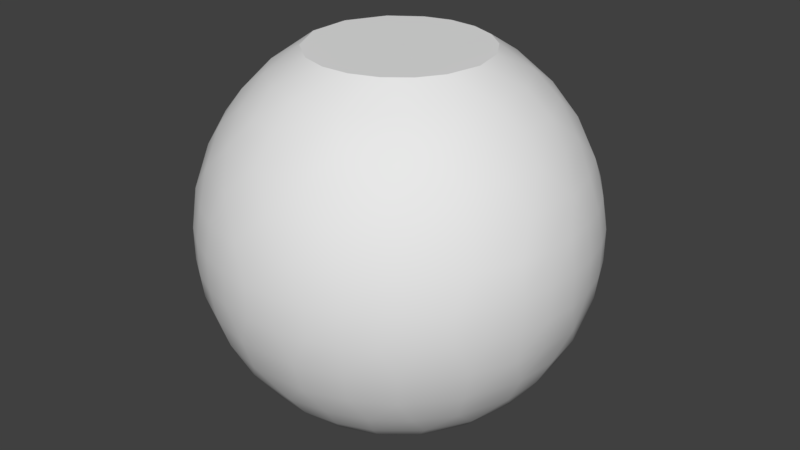 # Source: OWP_4050.blend  (saved by Blender 2.78.0; exported with 4.5.12 LTS)
import bpy
from mathutils import Matrix  # noqa: F401  (used for matrix-valued properties, if any)

bpy.ops.wm.read_factory_settings(use_empty=True)
scene = bpy.context.scene
scene.name = 'Scene'

# ---- collections
col_collection_1 = bpy.data.collections.new('Collection 1'); scene.collection.children.link(col_collection_1)

# ---- world
world_world = bpy.data.worlds.new('World'); scene.world = world_world
world_world.color = (0.05088, 0.05088, 0.05088)
world_world.use_sun_shadow = False
world_world.sun_shadow_jitter_overblur = 0.0
world_world.cycles.sampling_method = 'MANUAL'

# ---- meshes
me_owp_4050_3dsolid = bpy.data.meshes.new('OWP 4050 3dsolid')
me_owp_4050_3dsolid.from_pydata([(2.03, 3.472, 0.001293), (2.558, 3.543, 0.001595), (2.057, 1.395, 0.0003749), (3.058, 3.361, 0.001596), (3.416, 2.967, 0.001597), (3.541, 2.542, 0.002862), (3.514, 2.183, 0.001184), (3.382, 1.858, 0.002676), (3.081, 1.53, 0.001595), (2.585, 1.334, 0.002079), (1.682, 1.629, 0.00196), (1.659, 3.225, 0.001831), (1.463, 1.914, 0.0009929), (1.454, 2.942, 0.0009927), (1.337, 2.601, 0.005289), (1.346, 2.244, 0.002676), (2.674, 3.52, 4.497), (2.314, 3.537, 4.499), (2.977, 1.474, 4.499), (3.005, 3.388, 4.498), (1.976, 3.445, 4.497), (1.614, 3.185, 4.498), (1.361, 2.717, 4.498), (1.355, 2.185, 4.499), (1.596, 1.71, 4.498), (2.643, 1.351, 4.499), (1.949, 1.443, 4.497), (2.294, 1.34, 4.498), (3.258, 1.697, 4.499), (3.272, 3.163, 4.499), (3.449, 1.989, 4.498), (3.462, 2.857, 4.498), (3.55, 2.424, 4.498), (1.577, 3.675, 0.2734), (1.23, 3.339, 0.2734), (0.9347, 2.309, 0.2681), (1.007, 2.91, 0.2734), (1.106, 1.733, 0.2734), (1.397, 1.347, 0.2734), (2.261, 0.9412, 0.2734), (1.796, 1.074, 0.2734), (2.744, 0.9623, 0.2734), (3.569, 1.442, 0.2734), (3.195, 1.135, 0.2734), (3.871, 1.967, 0.2681), (3.939, 2.564, 0.2734), (3.562, 3.44, 0.2734), (3.822, 3.033, 0.2734), (3.186, 3.745, 0.2734), (3.091, 3.797, 4.232), (2.503, 3.943, 4.227), (3.648, 3.338, 4.232), (3.902, 2.793, 4.227), (3.925, 2.188, 4.232), (3.77, 1.738, 4.224), (3.477, 1.345, 4.232), (2.251, 0.9425, 4.227), (2.85, 0.9867, 4.232), (1.787, 1.078, 4.227), (1.101, 1.742, 4.227), (1.39, 1.354, 4.227), (0.9336, 2.324, 4.232), (1.01, 2.919, 4.227), (1.586, 3.68, 4.227), (1.236, 3.347, 4.227), (2.023, 3.886, 4.227), (4.234, 2.297, 0.5566), (4.482, 2.438, 0.8889), (4.186, 2.873, 0.5566), (4.425, 2.932, 0.8836), (4.672, 2.438, 1.252), (4.427, 1.951, 0.8836), (4.8, 2.63, 1.637), (4.613, 1.905, 1.247), (4.611, 2.976, 1.247), (4.867, 2.438, 2.045), (4.771, 2.058, 1.641), (4.867, 2.438, 2.455), (4.835, 2.048, 2.045), (4.835, 2.827, 2.045), (4.835, 2.827, 2.455), (4.801, 2.438, 2.859), (4.835, 2.048, 2.455), (4.67, 2.615, 3.253), (4.771, 2.058, 2.859), (4.771, 2.817, 2.859), (4.479, 2.269, 3.616), (4.611, 1.899, 3.253), (4.233, 2.288, 3.943), (4.456, 2.766, 3.611), (4.188, 2.864, 3.943), (4.093, 1.727, 3.943), (4.377, 1.79, 3.611), (2.734, 3.915, 0.2734), (2.128, 3.914, 0.2681), (2.216, 4.225, 0.5566), (2.355, 4.481, 0.8889), (2.793, 4.204, 0.5566), (2.164, 4.66, 1.247), (2.843, 4.445, 0.8836), (1.864, 4.404, 0.8836), (2.15, 4.79, 1.637), (2.882, 4.632, 1.247), (2.34, 4.865, 2.045), (2.722, 4.784, 1.641), (1.952, 4.818, 2.045), (2.34, 4.865, 2.455), (2.73, 4.849, 2.045), (2.535, 4.806, 2.863), (2.73, 4.849, 2.455), (1.952, 4.818, 2.455), (1.965, 4.754, 2.859), (2.531, 4.675, 3.253), (2.195, 4.471, 3.616), (1.817, 4.589, 3.253), (2.515, 4.238, 3.943), (2.851, 4.443, 3.616), (2.078, 4.201, 3.939), (3.081, 4.12, 3.943), (3.465, 4.209, 3.616), (3.235, 4.53, 3.253), (3.095, 4.708, 2.859), (3.113, 4.771, 2.455), (3.113, 4.771, 2.045), (3.095, 4.708, 1.641), (1.661, 4.063, 0.5566), (1.415, 4.208, 0.8889), (1.645, 4.527, 1.252), (1.42, 4.578, 1.637), (1.163, 4.279, 1.247), (1.576, 4.709, 2.045), (1.576, 4.709, 2.455), (1.223, 4.541, 2.045), (1.223, 4.541, 2.455), (1.599, 4.648, 2.859), (1.093, 4.389, 2.863), (1.168, 4.282, 3.253), (1.712, 4.349, 3.611), (1.669, 4.067, 3.943), (1.277, 4.125, 3.616), (1.186, 3.734, 0.5566), (1.016, 3.912, 0.8836), (0.9425, 4.269, 1.641), (0.9011, 4.319, 2.045), (0.9011, 4.319, 2.455), (1.193, 3.74, 3.943), (0.84, 3.271, 0.5566), (0.7092, 3.53, 0.8889), (0.6453, 3.78, 1.247), (0.6682, 4.005, 1.641), (0.4396, 3.701, 1.641), (0.6192, 4.048, 2.045), (0.6192, 4.048, 2.455), (0.3843, 3.736, 2.045), (0.3843, 3.736, 2.455), (0.6682, 4.005, 2.859), (0.649, 3.785, 3.253), (0.3395, 3.541, 2.863), (0.8025, 3.671, 3.616), (0.9165, 3.399, 3.939), (0.4935, 3.082, 0.8836), (0.3817, 3.313, 1.252), (0.2628, 3.364, 1.641), (0.2026, 3.39, 2.045), (0.2026, 3.39, 2.455), (0.3817, 3.313, 3.248), (0.5563, 3.239, 3.611), (0.73, 3.012, 3.943), (0.6584, 2.722, 0.5566), (0.3894, 2.433, 0.8836), (0.2265, 2.794, 1.247), (0.09746, 2.816, 1.637), (0.07881, 3.019, 2.045), (0.07881, 3.019, 2.455), (0.0161, 2.633, 2.045), (0.0161, 2.633, 2.455), (0.09809, 2.82, 2.863), (0.2275, 2.8, 3.253), (0.4165, 2.77, 3.616), (0.6358, 2.442, 3.943), (0.6599, 2.144, 0.5566), (0.2275, 2.075, 1.247), (0.09809, 2.055, 1.637), (0.0161, 2.242, 2.045), (0.0161, 2.242, 2.455), (0.09746, 2.059, 2.863), (0.2265, 2.081, 3.253), (0.3993, 2.273, 3.611), (0.4521, 1.948, 0.8889), (0.8443, 1.596, 0.5566), (0.6258, 1.482, 0.8836), (0.3817, 1.562, 1.252), (0.3395, 1.334, 1.637), (0.07881, 1.856, 2.045), (0.07881, 1.856, 2.455), (0.2026, 1.485, 2.045), (0.2026, 1.485, 2.455), (0.3377, 1.338, 2.863), (0.3817, 1.562, 3.248), (0.4935, 1.793, 3.616), (0.7271, 1.871, 3.943), (0.649, 1.09, 1.247), (0.3843, 1.139, 2.045), (0.3843, 1.139, 2.455), (0.6453, 1.095, 3.253), (0.7092, 1.345, 3.611), (0.9944, 1.359, 3.943), (1.193, 1.135, 0.5566), (1.022, 0.9576, 0.8836), (0.6682, 0.87, 1.641), (1.168, 0.5927, 1.247), (1.093, 0.4856, 1.637), (0.6192, 0.8266, 2.045), (0.6192, 0.8266, 2.455), (0.9011, 0.5558, 2.045), (0.9011, 0.5558, 2.455), (0.794, 0.7293, 2.863), (1.163, 0.5962, 3.253), (1.016, 0.9632, 3.616), (1.41, 0.9574, 3.943), (1.669, 0.8078, 0.5566), (1.415, 0.6666, 0.8889), (1.223, 0.3337, 2.045), (1.223, 0.3337, 2.455), (1.256, 0.3904, 2.859), (1.556, 0.5888, 3.616), (1.872, 0.4691, 0.8836), (2.078, 0.6743, 0.5607), (1.645, 0.3481, 1.252), (1.599, 0.2273, 1.641), (2.171, 0.214, 1.247), (2.154, 0.08412, 1.637), (1.576, 0.1661, 2.045), (1.576, 0.1661, 2.455), (1.952, 0.05732, 2.045), (1.952, 0.05732, 2.455), (1.599, 0.2273, 2.859), (1.811, 0.2873, 3.253), (2.15, 0.0846, 2.863), (1.799, 0.7549, 3.939), (2.187, 0.4048, 3.616), (2.216, 0.6495, 3.943), (2.515, 0.6375, 0.5566), (2.524, 0.3912, 0.8836), (2.34, 0.01019, 2.045), (2.34, 0.01019, 2.455), (2.525, 0.1997, 3.253), (2.938, 0.709, 0.5607), (3.006, 0.4734, 0.8889), (2.888, 0.2439, 1.247), (2.914, 0.1154, 1.637), (2.73, 0.02594, 2.045), (2.73, 0.02594, 2.455), (3.113, 0.1041, 2.045), (3.113, 0.1041, 2.455), (2.91, 0.1146, 2.863), (3.229, 0.3425, 3.253), (2.843, 0.43, 3.616), (2.654, 0.6511, 3.939), (3.072, 0.7512, 3.943), (3.342, 0.8795, 0.5566), (3.465, 0.6658, 0.8836), (3.395, 0.4187, 1.252), (3.451, 0.3019, 1.641), (3.479, 0.2428, 2.045), (3.479, 0.2428, 2.455), (3.451, 0.3019, 2.859), (3.458, 0.6618, 3.616), (3.789, 1.246, 0.5566), (3.854, 0.9627, 0.8889), (3.856, 0.7047, 1.247), (3.938, 0.6026, 1.637), (3.817, 0.4382, 2.045), (3.817, 0.4382, 2.455), (4.12, 0.6855, 2.045), (4.12, 0.6855, 2.455), (3.935, 0.6001, 2.863), (3.851, 0.7008, 3.253), (3.573, 1.039, 3.943), (3.854, 0.9627, 3.611), (4.171, 1.346, 0.8836), (4.332, 1.243, 1.247), (4.442, 1.172, 1.637), (4.38, 0.9781, 2.045), (4.38, 0.9781, 2.455), (4.44, 1.169, 2.863), (4.329, 1.238, 3.253), (4.166, 1.339, 3.616), (3.876, 1.356, 3.939), (4.097, 1.736, 0.5566), (4.68, 1.689, 1.641), (4.589, 1.309, 2.045), (4.589, 1.309, 2.455), (4.742, 1.668, 2.045), (4.742, 1.668, 2.455), (4.68, 1.689, 2.859), (4.617, 3.368, 1.637), (4.742, 3.207, 2.045), (4.742, 3.207, 2.455), (4.68, 3.186, 2.859), (4.557, 3.145, 3.248), (4.323, 3.237, 3.616), (3.958, 3.404, 0.5566), (4.166, 3.536, 0.8836), (4.329, 3.637, 1.247), (4.21, 4.011, 1.637), (4.589, 3.566, 2.045), (4.589, 3.566, 2.455), (4.38, 3.897, 2.045), (4.38, 3.897, 2.455), (4.531, 3.536, 2.859), (4.332, 3.632, 3.253), (4.213, 4.008, 2.863), (3.963, 3.396, 3.943), (3.973, 3.793, 3.616), (3.684, 3.735, 0.5607), (3.854, 3.912, 0.8889), (3.985, 4.049, 1.252), (4.12, 4.19, 2.045), (4.12, 4.19, 2.455), (3.856, 4.17, 3.253), (3.581, 3.83, 3.943), (3.334, 4.0, 0.5566), (3.458, 4.213, 0.8836), (3.555, 4.378, 1.247), (3.78, 4.383, 1.641), (3.451, 4.573, 1.641), (3.817, 4.437, 2.045), (3.817, 4.437, 2.455), (3.479, 4.632, 2.045), (3.479, 4.632, 2.455), (3.624, 4.489, 2.863)], [], [(0, 1, 2), (1, 3, 2), (3, 4, 2), (4, 5, 2), (5, 6, 2), (7, 2, 6), (7, 8, 2), (8, 9, 2), (2, 10, 0), (0, 10, 11), (14, 13, 15), (15, 13, 12), (13, 11, 12), (12, 11, 10), (16, 17, 18), (16, 18, 19), (17, 20, 18), (20, 21, 18), (21, 22, 18), (22, 23, 18), (24, 25, 23), (24, 26, 25), (26, 27, 25), (25, 18, 23), (18, 28, 19), (19, 28, 29), (30, 29, 28), (29, 30, 31), (32, 31, 30), (0, 33, 94), (11, 13, 34), (14, 35, 36), (14, 36, 13), (15, 12, 37), (15, 37, 35), (10, 38, 12), (2, 39, 40), (8, 42, 43), (7, 6, 44), (5, 45, 6), (4, 46, 47), (16, 49, 50), (16, 50, 17), (19, 29, 51), (19, 51, 49), (31, 52, 51), (31, 51, 29), (30, 28, 55), (30, 55, 54), (18, 57, 55), (18, 55, 28), (25, 27, 56), (25, 56, 57), (26, 58, 27), (24, 59, 60), (21, 63, 64), (20, 17, 65), (45, 66, 44), (45, 44, 6), (66, 45, 68), (66, 68, 69), (66, 69, 67), (67, 70, 71), (67, 71, 66), (70, 72, 73), (70, 73, 71), (70, 67, 74), (70, 74, 72), (72, 75, 76), (72, 76, 73), (75, 77, 78), (75, 78, 76), (75, 72, 79), (75, 79, 80), (75, 80, 77), (77, 81, 82), (77, 82, 78), (81, 83, 84), (81, 84, 82), (81, 77, 85), (81, 85, 83), (83, 86, 87), (83, 87, 84), (86, 83, 89), (86, 89, 90), (86, 90, 88), (88, 53, 91), (88, 91, 92), (88, 92, 86), (53, 88, 52), (53, 52, 32), (3, 1, 93), (3, 93, 48), (94, 95, 93), (94, 93, 1), (95, 96, 97), (95, 97, 93), (96, 98, 99), (96, 99, 97), (96, 95, 100), (96, 100, 98), (98, 101, 102), (98, 102, 99), (101, 103, 104), (101, 104, 102), (101, 105, 103), (103, 106, 107), (103, 107, 104), (106, 108, 109), (106, 109, 107), (106, 103, 110), (106, 110, 111), (106, 111, 108), (112, 108, 114), (112, 114, 113), (113, 115, 116), (113, 116, 112), (115, 113, 117), (115, 117, 65), (115, 65, 50), (115, 50, 118), (115, 118, 116), (65, 17, 50), (118, 50, 49), (118, 119, 116), (112, 116, 120), (112, 120, 121), (112, 121, 108), (109, 108, 122), (109, 122, 123), (109, 123, 107), (104, 107, 124), (104, 124, 102), (95, 94, 125), (95, 125, 100), (125, 126, 100), (98, 100, 127), (98, 127, 128), (98, 128, 101), (127, 100, 129), (127, 129, 128), (105, 101, 130), (105, 130, 131), (105, 131, 110), (105, 110, 103), (130, 128, 132), (130, 132, 133), (130, 133, 131), (111, 110, 134), (111, 134, 114), (111, 114, 108), (134, 131, 135), (134, 135, 136), (134, 136, 114), (113, 114, 137), (113, 137, 138), (113, 138, 117), (137, 114, 139), (137, 139, 138), (65, 138, 63), (65, 63, 20), (138, 65, 117), (131, 134, 110), (128, 130, 101), (1, 0, 94), (94, 33, 125), (33, 140, 125), (100, 126, 129), (126, 125, 141), (126, 141, 129), (128, 129, 142), (128, 142, 143), (128, 143, 132), (131, 133, 135), (133, 132, 144), (133, 144, 135), (114, 136, 139), (138, 139, 145), (138, 145, 63), (21, 20, 63), (140, 141, 125), (140, 34, 146), (140, 146, 147), (140, 147, 141), (129, 141, 148), (129, 148, 149), (129, 149, 142), (148, 150, 149), (143, 142, 151), (143, 151, 152), (143, 152, 144), (143, 144, 132), (151, 149, 153), (151, 153, 154), (151, 154, 152), (135, 144, 155), (135, 155, 156), (135, 156, 136), (155, 152, 157), (155, 157, 156), (139, 136, 158), (139, 158, 145), (158, 159, 145), (63, 145, 64), (156, 158, 136), (152, 155, 144), (149, 151, 142), (34, 140, 33), (34, 33, 11), (0, 11, 33), (34, 13, 36), (34, 36, 146), (141, 147, 148), (147, 146, 160), (147, 160, 161), (147, 161, 148), (149, 150, 153), (150, 148, 162), (150, 162, 163), (150, 163, 153), (152, 154, 157), (154, 153, 164), (154, 164, 157), (156, 157, 165), (156, 165, 166), (156, 166, 158), (145, 159, 64), (159, 158, 167), (159, 167, 62), (159, 62, 64), (22, 21, 64), (22, 64, 62), (146, 36, 168), (146, 168, 160), (168, 169, 160), (161, 160, 170), (161, 170, 171), (161, 171, 162), (161, 162, 148), (163, 162, 172), (163, 172, 173), (163, 173, 164), (163, 164, 153), (172, 171, 174), (172, 174, 175), (172, 175, 173), (157, 164, 176), (157, 176, 177), (157, 177, 165), (166, 165, 178), (166, 178, 167), (166, 167, 158), (178, 179, 167), (62, 167, 61), (62, 61, 22), (177, 178, 165), (173, 176, 164), (171, 172, 162), (36, 35, 168), (35, 180, 168), (160, 169, 170), (169, 181, 170), (171, 170, 182), (171, 182, 183), (171, 183, 174), (173, 175, 176), (175, 174, 184), (175, 184, 185), (175, 185, 176), (177, 176, 186), (177, 186, 187), (177, 187, 178), (167, 179, 61), (23, 22, 61), (180, 188, 169), (180, 169, 168), (180, 35, 189), (180, 189, 190), (180, 190, 188), (181, 182, 170), (181, 188, 191), (181, 191, 192), (181, 192, 182), (183, 182, 193), (183, 193, 194), (183, 194, 184), (183, 184, 174), (193, 182, 195), (193, 195, 196), (193, 196, 194), (185, 186, 176), (185, 194, 197), (185, 197, 198), (185, 198, 186), (187, 186, 199), (187, 199, 200), (187, 200, 179), (187, 179, 178), (61, 200, 59), (61, 59, 23), (200, 61, 179), (194, 185, 184), (188, 181, 169), (14, 15, 35), (35, 37, 189), (188, 190, 191), (190, 201, 191), (182, 192, 195), (192, 202, 195), (194, 196, 197), (196, 195, 203), (196, 203, 197), (186, 198, 199), (198, 197, 204), (198, 204, 205), (198, 205, 199), (200, 199, 206), (200, 206, 59), (24, 23, 59), (189, 37, 207), (189, 207, 208), (189, 208, 190), (201, 209, 192), (201, 192, 191), (201, 208, 210), (201, 210, 211), (201, 211, 209), (202, 192, 212), (202, 212, 213), (202, 213, 203), (202, 203, 195), (212, 209, 214), (212, 214, 215), (212, 215, 213), (197, 203, 216), (197, 216, 204), (216, 217, 204), (205, 204, 218), (205, 218, 206), (205, 206, 199), (218, 219, 206), (59, 206, 60), (213, 216, 203), (209, 212, 192), (208, 201, 190), (38, 207, 37), (38, 37, 12), (38, 10, 40), (38, 40, 220), (38, 220, 207), (208, 207, 221), (208, 221, 210), (209, 211, 214), (211, 222, 214), (213, 215, 216), (215, 214, 223), (215, 223, 224), (215, 224, 216), (204, 217, 218), (217, 225, 218), (206, 219, 60), (219, 58, 60), (26, 24, 60), (26, 60, 58), (220, 226, 221), (220, 221, 207), (220, 40, 227), (220, 227, 226), (210, 221, 228), (210, 228, 229), (210, 229, 211), (228, 226, 230), (228, 230, 231), (228, 231, 229), (222, 211, 232), (222, 232, 233), (222, 233, 223), (222, 223, 214), (232, 229, 234), (232, 234, 235), (232, 235, 233), (224, 223, 236), (224, 236, 237), (224, 237, 217), (224, 217, 216), (236, 233, 238), (236, 238, 237), (225, 239, 219), (225, 219, 218), (225, 237, 240), (225, 240, 241), (225, 241, 239), (58, 239, 56), (58, 56, 27), (239, 58, 219), (237, 225, 217), (233, 236, 223), (229, 232, 211), (226, 228, 221), (10, 2, 40), (40, 39, 227), (39, 242, 227), (226, 227, 243), (226, 243, 230), (229, 231, 234), (231, 244, 234), (233, 235, 238), (235, 234, 245), (235, 245, 238), (237, 238, 246), (237, 246, 240), (239, 241, 56), (242, 243, 227), (242, 41, 247), (242, 247, 248), (242, 248, 243), (230, 243, 249), (230, 249, 250), (230, 250, 231), (244, 231, 251), (244, 251, 252), (244, 252, 245), (244, 245, 234), (251, 250, 253), (251, 253, 254), (251, 254, 252), (238, 245, 255), (238, 255, 246), (255, 256, 246), (240, 246, 257), (240, 257, 258), (240, 258, 241), (257, 259, 258), (56, 241, 57), (258, 57, 241), (252, 255, 245), (250, 251, 231), (41, 242, 39), (41, 39, 9), (2, 9, 39), (41, 9, 43), (41, 43, 260), (41, 260, 247), (243, 248, 249), (248, 247, 261), (248, 261, 262), (248, 262, 249), (250, 249, 263), (250, 263, 264), (250, 264, 253), (252, 254, 255), (254, 253, 265), (254, 265, 266), (254, 266, 255), (246, 256, 257), (256, 267, 257), (258, 259, 57), (18, 25, 57), (260, 261, 247), (260, 43, 268), (260, 268, 269), (260, 269, 261), (262, 261, 270), (262, 270, 271), (262, 271, 263), (262, 263, 249), (264, 263, 272), (264, 272, 273), (264, 273, 265), (264, 265, 253), (272, 271, 274), (272, 274, 275), (272, 275, 273), (266, 265, 276), (266, 276, 277), (266, 277, 256), (266, 256, 255), (267, 278, 259), (267, 259, 257), (267, 277, 279), (267, 279, 278), (57, 259, 55), (278, 55, 259), (277, 267, 256), (273, 276, 265), (271, 272, 263), (9, 8, 43), (43, 42, 268), (261, 269, 270), (269, 268, 280), (269, 280, 281), (269, 281, 270), (271, 270, 282), (271, 282, 283), (271, 283, 274), (273, 275, 276), (275, 274, 284), (275, 284, 285), (275, 285, 276), (277, 276, 286), (277, 286, 287), (277, 287, 279), (278, 279, 288), (278, 288, 55), (268, 42, 289), (268, 289, 280), (289, 71, 280), (281, 282, 270), (281, 280, 73), (281, 73, 290), (281, 290, 282), (283, 282, 291), (283, 291, 292), (283, 292, 284), (283, 284, 274), (291, 282, 293), (291, 293, 294), (291, 294, 292), (285, 286, 276), (285, 292, 295), (285, 295, 87), (285, 87, 286), (287, 91, 288), (287, 288, 279), (287, 286, 92), (287, 92, 91), (55, 288, 54), (54, 91, 53), (54, 53, 30), (91, 54, 288), (292, 285, 284), (44, 289, 42), (44, 42, 7), (8, 7, 42), (280, 71, 73), (66, 71, 289), (66, 289, 44), (282, 290, 293), (76, 78, 290), (76, 290, 73), (292, 294, 295), (78, 82, 293), (78, 293, 290), (82, 84, 294), (82, 294, 293), (86, 92, 87), (84, 87, 295), (84, 295, 294), (286, 87, 92), (32, 30, 53), (45, 5, 47), (45, 47, 68), (67, 69, 74), (72, 74, 296), (72, 296, 297), (72, 297, 79), (77, 80, 85), (80, 79, 298), (80, 298, 299), (80, 299, 85), (83, 85, 300), (83, 300, 301), (83, 301, 89), (88, 90, 52), (31, 32, 52), (68, 47, 302), (68, 302, 303), (68, 303, 69), (74, 69, 304), (74, 304, 296), (304, 305, 296), (297, 296, 306), (297, 306, 307), (297, 307, 298), (297, 298, 79), (306, 296, 308), (306, 308, 309), (306, 309, 307), (299, 298, 310), (299, 310, 311), (299, 311, 300), (299, 300, 85), (310, 307, 312), (310, 312, 311), (301, 313, 90), (301, 90, 89), (301, 311, 314), (301, 314, 313), (52, 90, 51), (313, 51, 90), (311, 301, 300), (307, 310, 298), (303, 304, 69), (5, 4, 47), (47, 46, 302), (46, 315, 302), (303, 302, 316), (303, 316, 317), (303, 317, 304), (296, 305, 308), (305, 318, 308), (307, 309, 312), (309, 308, 319), (309, 319, 312), (311, 312, 320), (311, 320, 314), (313, 314, 321), (313, 321, 51), (315, 46, 322), (315, 322, 323), (315, 323, 316), (315, 316, 302), (317, 316, 324), (317, 324, 325), (317, 325, 305), (317, 305, 304), (324, 326, 325), (318, 305, 327), (318, 327, 328), (318, 328, 319), (318, 319, 308), (327, 325, 329), (327, 329, 330), (327, 330, 328), (312, 319, 331), (312, 331, 320), (331, 120, 320), (314, 320, 119), (314, 119, 321), (119, 118, 321), (51, 321, 49), (328, 331, 319), (325, 327, 305), (323, 324, 316), (48, 322, 46), (48, 46, 3), (4, 3, 46), (322, 48, 97), (322, 97, 99), (322, 99, 323), (324, 323, 102), (324, 102, 124), (324, 124, 326), (325, 326, 329), (329, 326, 123), (329, 123, 122), (329, 122, 330), (328, 330, 331), (331, 330, 121), (331, 121, 120), (116, 119, 120), (320, 120, 119), (321, 118, 49), (16, 19, 49), (330, 122, 121), (108, 121, 122), (326, 124, 123), (107, 123, 124), (323, 99, 102), (48, 93, 97)])
me_owp_4050_3dsolid.polygons.foreach_set('use_smooth', [True] * 660)
_uv = me_owp_4050_3dsolid.uv_layers.new(name='UVMap')
_uv.uv.foreach_set('vector', [0.8963, 0.8074, 0.8511, 0.833, 0.8439, 0.5596, 0.8511, 0.833, 0.8021, 0.8273, 0.8439, 0.5596, 0.8021, 0.8273, 0.7607, 0.7917, 0.8439, 0.5596, 0.7607, 0.7917, 0.7393, 0.7449, 0.8439, 0.5596, 0.7393, 0.7449, 0.7331, 0.7011, 0.8439, 0.5596, 0.737, 0.658, 0.8439, 0.5596, 0.7331, 0.7011, 0.737, 0.658, 0.756, 0.609, 0.8439, 0.5596, 0.756, 0.609, 0.7954, 0.5695, 0.8439, 0.5596, 0.8439, 0.5596, 0.883, 0.5755, 0.8963, 0.8074, 0.8963, 0.8074, 0.883, 0.5755, 0.9234, 0.7658, 0.9371, 0.6807, 0.935, 0.7253, 0.9277, 0.6384, 0.9277, 0.6384, 0.935, 0.7253, 0.9093, 0.6027, 0.935, 0.7253, 0.9234, 0.7658, 0.9093, 0.6027, 0.9093, 0.6027, 0.9234, 0.7658, 0.883, 0.5755, 0.9423, 0.2194, 0.9376, 0.2636, 0.7623, 0.1352, 0.9423, 0.2194, 0.7623, 0.1352, 0.936, 0.1761, 0.9376, 0.2636, 0.9234, 0.3026, 0.7623, 0.1352, 0.9234, 0.3026, 0.8937, 0.3407, 0.7623, 0.1352, 0.8937, 0.3407, 0.8469, 0.3607, 0.7623, 0.1352, 0.8469, 0.3607, 0.7987, 0.3492, 0.7623, 0.1352, 0.7599, 0.3088, 0.7455, 0.173, 0.7987, 0.3492, 0.7599, 0.3088, 0.7418, 0.2597, 0.7455, 0.173, 0.7418, 0.2597, 0.7384, 0.2153, 0.7455, 0.173, 0.7455, 0.173, 0.7623, 0.1352, 0.7987, 0.3492, 0.7623, 0.1352, 0.7874, 0.1061, 0.936, 0.1761, 0.936, 0.1761, 0.7874, 0.1061, 0.9202, 0.1383, 0.8171, 0.08952, 0.9202, 0.1383, 0.7874, 0.1061, 0.9202, 0.1383, 0.8171, 0.08952, 0.8959, 0.1081, 0.8582, 0.08728, 0.8959, 0.1081, 0.8171, 0.08952, 0.8963, 0.8074, 0.9413, 0.8175, 0.898, 0.864, 0.9234, 0.7658, 0.935, 0.7253, 0.9642, 0.7661, 0.9371, 0.6807, 0.9657, 0.6332, 0.9737, 0.7075, 0.9371, 0.6807, 0.9737, 0.7075, 0.935, 0.7253, 0.9277, 0.6384, 0.9093, 0.6027, 0.9366, 0.5699, 0.9277, 0.6384, 0.9366, 0.5699, 0.9657, 0.6332, 0.883, 0.5755, 0.9013, 0.5331, 0.9093, 0.6027, 0.8439, 0.5596, 0.8146, 0.5124, 0.8592, 0.5133, 0.756, 0.609, 0.7101, 0.6147, 0.736, 0.5659, 0.737, 0.658, 0.7331, 0.7011, 0.6959, 0.6873, 0.7393, 0.7449, 0.7041, 0.7609, 0.7331, 0.7011, 0.7607, 0.7917, 0.7588, 0.8536, 0.7259, 0.8132, 0.9423, 0.2194, 0.9729, 0.1745, 0.9759, 0.2495, 0.9423, 0.2194, 0.9759, 0.2495, 0.9376, 0.2636, 0.936, 0.1761, 0.9202, 0.1383, 0.9409, 0.09608, 0.936, 0.1761, 0.9409, 0.09608, 0.9729, 0.1745, 0.8959, 0.1081, 0.896, 0.05256, 0.9409, 0.09608, 0.8959, 0.1081, 0.9409, 0.09608, 0.9202, 0.1383, 0.8171, 0.08952, 0.7874, 0.1061, 0.7577, 0.07078, 0.8171, 0.08952, 0.7577, 0.07078, 0.7983, 0.04416, 0.7623, 0.1352, 0.7145, 0.1389, 0.7577, 0.07078, 0.7623, 0.1352, 0.7577, 0.07078, 0.7874, 0.1061, 0.7455, 0.173, 0.7384, 0.2153, 0.7001, 0.2108, 0.7455, 0.173, 0.7001, 0.2108, 0.7145, 0.1389, 0.7418, 0.2597, 0.7044, 0.2704, 0.7384, 0.2153, 0.7599, 0.3088, 0.7525, 0.3694, 0.7225, 0.3252, 0.8937, 0.3407, 0.9363, 0.3552, 0.9001, 0.3901, 0.9234, 0.3026, 0.9376, 0.2636, 0.9625, 0.3067, 0.7041, 0.7609, 0.6712, 0.739, 0.6959, 0.6873, 0.7041, 0.7609, 0.6959, 0.6873, 0.7331, 0.7011, 0.174, 0.03555, 0.1961, 0.0004879, 0.2265, 0.03543, 0.174, 0.03555, 0.2265, 0.03543, 0.2339, 0.07587, 0.174, 0.03555, 0.2339, 0.07587, 0.1889, 0.07662, 0.1889, 0.07662, 0.1905, 0.1216, 0.1437, 0.07611, 0.1889, 0.07662, 0.1437, 0.07611, 0.174, 0.03555, 0.1905, 0.1216, 0.2093, 0.1692, 0.141, 0.1211, 0.1905, 0.1216, 0.141, 0.1211, 0.1437, 0.07611, 0.1905, 0.1216, 0.1889, 0.07662, 0.2396, 0.1208, 0.1905, 0.1216, 0.2396, 0.1208, 0.2093, 0.1692, 0.2093, 0.1692, 0.1922, 0.2199, 0.1565, 0.1698, 0.2093, 0.1692, 0.1565, 0.1698, 0.141, 0.1211, 0.1922, 0.2199, 0.1923, 0.2707, 0.1561, 0.22, 0.1922, 0.2199, 0.1561, 0.22, 0.1565, 0.1698, 0.1922, 0.2199, 0.2093, 0.1692, 0.2278, 0.2198, 0.1922, 0.2199, 0.2278, 0.2198, 0.2279, 0.2706, 0.1922, 0.2199, 0.2279, 0.2706, 0.1923, 0.2707, 0.1923, 0.2707, 0.1918, 0.3208, 0.1562, 0.2708, 0.1923, 0.2707, 0.1562, 0.2708, 0.1561, 0.22, 0.1918, 0.3208, 0.2072, 0.3697, 0.1567, 0.3209, 0.1918, 0.3208, 0.1567, 0.3209, 0.1562, 0.2708, 0.1918, 0.3208, 0.1923, 0.2707, 0.2265, 0.3207, 0.1918, 0.3208, 0.2265, 0.3207, 0.2072, 0.3697, 0.2072, 0.3697, 0.1739, 0.4149, 0.1408, 0.3699, 0.2072, 0.3697, 0.1408, 0.3699, 0.1567, 0.3209, 0.1739, 0.4149, 0.2072, 0.3697, 0.2194, 0.4141, 0.1739, 0.4149, 0.2194, 0.4141, 0.2264, 0.4554, 0.1739, 0.4149, 0.2264, 0.4554, 0.1738, 0.4555, 0.1738, 0.4555, 0.1622, 0.4914, 0.1211, 0.4557, 0.1738, 0.4555, 0.1211, 0.4557, 0.1291, 0.4144, 0.1738, 0.4555, 0.1291, 0.4144, 0.1739, 0.4149, 0.8417, 0.03572, 0.8543, 0.0, 0.896, 0.05256, 0.8417, 0.03572, 0.896, 0.05256, 0.8582, 0.08728, 0.8021, 0.8273, 0.8511, 0.833, 0.844, 0.8837, 0.8021, 0.8273, 0.844, 0.8837, 0.7996, 0.8779, 0.898, 0.864, 0.8974, 0.9046, 0.844, 0.8837, 0.898, 0.864, 0.844, 0.8837, 0.8511, 0.833, 0.1211, 0.9487, 0.1291, 0.9118, 0.1738, 0.9499, 0.8974, 0.9046, 0.8454, 0.9207, 0.844, 0.8837, 0.1291, 0.9118, 0.1085, 0.8697, 0.1739, 0.9131, 0.1291, 0.9118, 0.1739, 0.9131, 0.1738, 0.9499, 0.1291, 0.9118, 0.1211, 0.9487, 0.08596, 0.9101, 0.1291, 0.9118, 0.08596, 0.9101, 0.1085, 0.8697, 0.1085, 0.8697, 0.1048, 0.8235, 0.174, 0.8711, 0.1085, 0.8697, 0.174, 0.8711, 0.1739, 0.9131, 0.1048, 0.8235, 0.1205, 0.7747, 0.1567, 0.8243, 0.1048, 0.8235, 0.1567, 0.8243, 0.174, 0.8711, 0.1048, 0.8235, 0.08623, 0.7731, 0.1205, 0.7747, 0.1205, 0.7747, 0.1204, 0.7242, 0.1562, 0.7755, 0.1205, 0.7747, 0.1562, 0.7755, 0.1567, 0.8243, 0.1204, 0.7242, 0.1391, 0.6736, 0.1561, 0.725, 0.1204, 0.7242, 0.1561, 0.725, 0.1562, 0.7755, 0.1204, 0.7242, 0.1205, 0.7747, 0.08615, 0.7226, 0.1204, 0.7242, 0.08615, 0.7226, 0.08841, 0.6719, 0.1204, 0.7242, 0.08841, 0.6719, 0.1391, 0.6736, 0.141, 0.6237, 0.1391, 0.6736, 0.07795, 0.6207, 0.141, 0.6237, 0.07795, 0.6207, 0.1142, 0.5753, 0.1142, 0.5753, 0.1473, 0.5325, 0.1741, 0.5765, 0.1142, 0.5753, 0.1741, 0.5765, 0.141, 0.6237, 0.1473, 0.5325, 0.1142, 0.5753, 0.1084, 0.5314, 0.1473, 0.5325, 0.1084, 0.5314, 0.109, 0.4914, 0.1473, 0.5325, 0.109, 0.4914, 0.1515, 0.4934, 0.1473, 0.5325, 0.1515, 0.4934, 0.2006, 0.5323, 0.1473, 0.5325, 0.2006, 0.5323, 0.1741, 0.5765, 0.9625, 0.3067, 0.9376, 0.2636, 0.9759, 0.2495, 0.2006, 0.5323, 0.1515, 0.4934, 0.2073, 0.4922, 0.2006, 0.5323, 0.2339, 0.5748, 0.1741, 0.5765, 0.141, 0.6237, 0.1741, 0.5765, 0.2073, 0.6234, 0.141, 0.6237, 0.2073, 0.6234, 0.1916, 0.6741, 0.141, 0.6237, 0.1916, 0.6741, 0.1391, 0.6736, 0.1561, 0.725, 0.1391, 0.6736, 0.1922, 0.7249, 0.1561, 0.725, 0.1922, 0.7249, 0.1923, 0.7753, 0.1561, 0.725, 0.1923, 0.7753, 0.1562, 0.7755, 0.1567, 0.8243, 0.1562, 0.7755, 0.1918, 0.8242, 0.1567, 0.8243, 0.1918, 0.8242, 0.174, 0.8711, 0.8974, 0.9046, 0.898, 0.864, 0.943, 0.8672, 0.8974, 0.9046, 0.943, 0.8672, 0.9328, 0.9151, 0.07377, 0.9451, 0.04883, 0.9055, 0.08596, 0.9101, 0.1085, 0.8697, 0.08596, 0.9101, 0.06387, 0.8659, 0.1085, 0.8697, 0.06387, 0.8659, 0.04245, 0.8186, 0.1085, 0.8697, 0.04245, 0.8186, 0.1048, 0.8235, 0.06387, 0.8659, 0.08596, 0.9101, 0.02466, 0.8618, 0.06387, 0.8659, 0.02466, 0.8618, 0.04245, 0.8186, 0.08623, 0.7731, 0.1048, 0.8235, 0.05419, 0.7706, 0.08623, 0.7731, 0.05419, 0.7706, 0.05411, 0.7201, 0.08623, 0.7731, 0.05411, 0.7201, 0.08615, 0.7226, 0.08623, 0.7731, 0.08615, 0.7226, 0.1205, 0.7747, 0.05419, 0.7706, 0.04245, 0.8186, 0.02522, 0.7673, 0.05419, 0.7706, 0.02522, 0.7673, 0.02514, 0.7169, 0.05419, 0.7706, 0.02514, 0.7169, 0.05411, 0.7201, 0.08841, 0.6719, 0.08615, 0.7226, 0.05723, 0.6695, 0.08841, 0.6719, 0.05723, 0.6695, 0.07795, 0.6207, 0.08841, 0.6719, 0.07795, 0.6207, 0.1391, 0.6736, 0.05723, 0.6695, 0.05411, 0.7201, 0.01599, 0.6641, 0.05723, 0.6695, 0.01599, 0.6641, 0.02466, 0.6147, 0.05723, 0.6695, 0.02466, 0.6147, 0.07795, 0.6207, 0.1142, 0.5753, 0.07795, 0.6207, 0.07268, 0.573, 0.1142, 0.5753, 0.07268, 0.573, 0.07379, 0.528, 0.1142, 0.5753, 0.07379, 0.528, 0.1084, 0.5314, 0.07268, 0.573, 0.07795, 0.6207, 0.03732, 0.5681, 0.07268, 0.573, 0.03732, 0.5681, 0.07379, 0.528, 0.9625, 0.3067, 0.971, 0.3534, 0.9363, 0.3552, 0.9625, 0.3067, 0.9363, 0.3552, 0.9234, 0.3026, 0.07379, 0.528, 0.109, 0.4914, 0.1084, 0.5314, 0.05411, 0.7201, 0.05723, 0.6695, 0.08615, 0.7226, 0.04245, 0.8186, 0.05419, 0.7706, 0.1048, 0.8235, 0.8511, 0.833, 0.8963, 0.8074, 0.898, 0.864, 0.898, 0.864, 0.9413, 0.8175, 0.943, 0.8672, 0.9413, 0.8175, 0.9773, 0.8124, 0.943, 0.8672, 0.08596, 0.9101, 0.04883, 0.9055, 0.02466, 0.8618, 0.9681, 0.8773, 0.943, 0.8672, 0.9965, 0.8288, 0.3877, 0.4293, 0.3879, 0.3845, 0.4211, 0.4327, 0.4566, 0.4751, 0.4211, 0.4327, 0.4578, 0.427, 0.6928, 1.0, 0.6699, 0.9595, 0.6928, 0.9207, 0.4566, 0.4751, 0.4952, 0.4326, 0.4946, 0.4666, 0.05411, 0.7201, 0.02514, 0.7169, 0.01599, 0.6641, 0.5324, 0.4669, 0.4946, 0.4666, 0.533, 0.4328, 0.02514, 0.7169, 0.0, 0.7129, 0.01599, 0.6641, 0.07795, 0.6207, 0.02466, 0.6147, 0.03732, 0.5681, 0.07379, 0.528, 0.03732, 0.5681, 0.03652, 0.5222, 0.971, 0.3534, 0.9332, 0.4039, 0.9363, 0.3552, 0.8937, 0.3407, 0.9234, 0.3026, 0.9363, 0.3552, 0.9773, 0.8124, 0.9965, 0.8288, 0.943, 0.8672, 0.9773, 0.8124, 0.9642, 0.7661, 0.997, 0.7458, 0.3575, 0.3662, 0.3581, 0.3022, 0.3889, 0.3313, 0.3575, 0.3662, 0.3889, 0.3313, 0.3879, 0.3845, 0.4211, 0.4327, 0.3879, 0.3845, 0.422, 0.3607, 0.4211, 0.4327, 0.422, 0.3607, 0.4583, 0.3889, 0.4211, 0.4327, 0.4583, 0.3889, 0.4578, 0.427, 0.422, 0.3607, 0.4587, 0.3468, 0.4583, 0.3889, 0.4952, 0.4326, 0.4578, 0.427, 0.4957, 0.3934, 0.4952, 0.4326, 0.4957, 0.3934, 0.5335, 0.3937, 0.4952, 0.4326, 0.5335, 0.3937, 0.533, 0.4328, 0.4952, 0.4326, 0.533, 0.4328, 0.4946, 0.4666, 0.4957, 0.3934, 0.4583, 0.3889, 0.4961, 0.3502, 0.4957, 0.3934, 0.4961, 0.3502, 0.5339, 0.3505, 0.4957, 0.3934, 0.5339, 0.3505, 0.5335, 0.3937, 0.5704, 0.4458, 0.533, 0.4328, 0.5707, 0.3897, 0.5704, 0.4458, 0.5707, 0.3897, 0.6072, 0.3628, 0.5704, 0.4458, 0.6072, 0.3628, 0.6063, 0.4346, 0.5707, 0.3897, 0.5335, 0.3937, 0.5717, 0.326, 0.5707, 0.3897, 0.5717, 0.326, 0.6072, 0.3628, 0.6397, 0.4181, 0.6063, 0.4346, 0.6405, 0.3524, 0.6397, 0.4181, 0.6405, 0.3524, 0.6701, 0.3694, 0.6405, 0.3524, 0.6702, 0.3219, 0.6701, 0.3694, 0.9363, 0.3552, 0.9332, 0.4039, 0.9001, 0.3901, 0.6072, 0.3628, 0.6405, 0.3524, 0.6063, 0.4346, 0.5335, 0.3937, 0.5707, 0.3897, 0.533, 0.4328, 0.4583, 0.3889, 0.4957, 0.3934, 0.4578, 0.427, 0.9642, 0.7661, 0.9773, 0.8124, 0.9413, 0.8175, 0.9642, 0.7661, 0.9413, 0.8175, 0.9234, 0.7658, 0.8963, 0.8074, 0.9234, 0.7658, 0.9413, 0.8175, 0.9642, 0.7661, 0.935, 0.7253, 0.9737, 0.7075, 0.9642, 0.7661, 0.9737, 0.7075, 0.997, 0.7458, 0.3879, 0.3845, 0.3889, 0.3313, 0.422, 0.3607, 0.3889, 0.3313, 0.3581, 0.3022, 0.3889, 0.2719, 0.3889, 0.3313, 0.3889, 0.2719, 0.423, 0.298, 0.3889, 0.3313, 0.423, 0.298, 0.422, 0.3607, 0.4583, 0.3889, 0.4587, 0.3468, 0.4961, 0.3502, 0.4587, 0.3468, 0.422, 0.3607, 0.459, 0.3019, 0.4587, 0.3468, 0.459, 0.3019, 0.4965, 0.304, 0.4587, 0.3468, 0.4965, 0.304, 0.4961, 0.3502, 0.5335, 0.3937, 0.5339, 0.3505, 0.5717, 0.326, 0.5339, 0.3505, 0.4961, 0.3502, 0.5343, 0.3043, 0.5339, 0.3505, 0.5343, 0.3043, 0.5717, 0.326, 0.6072, 0.3628, 0.5717, 0.326, 0.6072, 0.2994, 0.6072, 0.3628, 0.6072, 0.2994, 0.6405, 0.2943, 0.6072, 0.3628, 0.6405, 0.2943, 0.6405, 0.3524, 0.9332, 0.4039, 0.8976, 0.4297, 0.9001, 0.3901, 0.6702, 0.3219, 0.6405, 0.3524, 0.671, 0.2706, 0.8976, 0.4297, 0.8594, 0.4435, 0.8575, 0.4077, 0.8976, 0.4297, 0.8575, 0.4077, 0.9001, 0.3901, 0.8469, 0.3607, 0.8937, 0.3407, 0.9001, 0.3901, 0.8469, 0.3607, 0.9001, 0.3901, 0.8575, 0.4077, 0.3581, 0.3022, 0.3318, 0.2615, 0.3585, 0.2313, 0.3581, 0.3022, 0.3585, 0.2313, 0.3889, 0.2719, 0.3585, 0.2313, 0.3892, 0.1905, 0.3889, 0.2719, 0.423, 0.298, 0.3889, 0.2719, 0.4229, 0.2312, 0.423, 0.298, 0.4229, 0.2312, 0.4591, 0.2314, 0.423, 0.298, 0.4591, 0.2314, 0.459, 0.3019, 0.423, 0.298, 0.459, 0.3019, 0.422, 0.3607, 0.4965, 0.304, 0.459, 0.3019, 0.4967, 0.2561, 0.4965, 0.304, 0.4967, 0.2561, 0.5345, 0.2563, 0.4965, 0.304, 0.5345, 0.2563, 0.5343, 0.3043, 0.4965, 0.304, 0.5343, 0.3043, 0.4961, 0.3502, 0.4967, 0.2561, 0.4591, 0.2314, 0.4969, 0.2076, 0.4967, 0.2561, 0.4969, 0.2076, 0.5347, 0.2079, 0.4967, 0.2561, 0.5347, 0.2079, 0.5345, 0.2563, 0.5717, 0.326, 0.5343, 0.3043, 0.5723, 0.2327, 0.5717, 0.326, 0.5723, 0.2327, 0.6081, 0.2333, 0.5717, 0.326, 0.6081, 0.2333, 0.6072, 0.2994, 0.6405, 0.2943, 0.6072, 0.2994, 0.6413, 0.234, 0.6405, 0.2943, 0.6413, 0.234, 0.671, 0.2706, 0.6405, 0.2943, 0.671, 0.2706, 0.6405, 0.3524, 0.6413, 0.234, 0.6712, 0.1989, 0.671, 0.2706, 0.8575, 0.4077, 0.8594, 0.4435, 0.8023, 0.4032, 0.8575, 0.4077, 0.8023, 0.4032, 0.8469, 0.3607, 0.6081, 0.2333, 0.6413, 0.234, 0.6072, 0.2994, 0.5345, 0.2563, 0.5723, 0.2327, 0.5343, 0.3043, 0.4591, 0.2314, 0.4967, 0.2561, 0.459, 0.3019, 0.9737, 0.7075, 0.9657, 0.6332, 1.0, 0.6743, 0.3316, 0.1866, 0.3587, 0.1607, 0.3585, 0.2313, 0.3889, 0.2719, 0.3892, 0.1905, 0.4229, 0.2312, 0.3892, 0.1905, 0.423, 0.1435, 0.4229, 0.2312, 0.4591, 0.2314, 0.4229, 0.2312, 0.4593, 0.1385, 0.4591, 0.2314, 0.4593, 0.1385, 0.497, 0.1598, 0.4591, 0.2314, 0.497, 0.1598, 0.4969, 0.2076, 0.5345, 0.2563, 0.5347, 0.2079, 0.5723, 0.2327, 0.5347, 0.2079, 0.4969, 0.2076, 0.5348, 0.1601, 0.5347, 0.2079, 0.5348, 0.1601, 0.5725, 0.1398, 0.5347, 0.2079, 0.5725, 0.1398, 0.5723, 0.2327, 0.6081, 0.2333, 0.5723, 0.2327, 0.6083, 0.1456, 0.6081, 0.2333, 0.6083, 0.1456, 0.641, 0.1729, 0.6081, 0.2333, 0.641, 0.1729, 0.6413, 0.234, 0.8594, 0.4435, 0.8061, 0.4417, 0.8023, 0.4032, 0.7987, 0.3492, 0.8469, 0.3607, 0.8023, 0.4032, 0.3587, 0.1607, 0.3897, 0.1326, 0.3892, 0.1905, 0.3587, 0.1607, 0.3892, 0.1905, 0.3585, 0.2313, 0.9859, 0.6051, 0.9657, 0.6332, 0.9563, 0.5455, 0.3587, 0.1607, 0.3585, 0.0978, 0.3891, 0.0794, 0.3587, 0.1607, 0.3891, 0.0794, 0.3897, 0.1326, 0.423, 0.1435, 0.4593, 0.1385, 0.4229, 0.2312, 0.423, 0.1435, 0.3897, 0.1326, 0.4234, 0.0841, 0.423, 0.1435, 0.4234, 0.0841, 0.4591, 0.05568, 0.423, 0.1435, 0.4591, 0.05568, 0.4593, 0.1385, 0.497, 0.1598, 0.4593, 0.1385, 0.497, 0.1141, 0.497, 0.1598, 0.497, 0.1141, 0.5348, 0.1144, 0.497, 0.1598, 0.5348, 0.1144, 0.5348, 0.1601, 0.497, 0.1598, 0.5348, 0.1601, 0.4969, 0.2076, 0.497, 0.1141, 0.4593, 0.1385, 0.4969, 0.07146, 0.497, 0.1141, 0.4969, 0.07146, 0.5347, 0.07174, 0.497, 0.1141, 0.5347, 0.07174, 0.5348, 0.1144, 0.5725, 0.1398, 0.6083, 0.1456, 0.5723, 0.2327, 0.5725, 0.1398, 0.5348, 0.1144, 0.5723, 0.0569, 0.5725, 0.1398, 0.5723, 0.0569, 0.6077, 0.08546, 0.5725, 0.1398, 0.6077, 0.08546, 0.6083, 0.1456, 0.641, 0.1729, 0.6083, 0.1456, 0.6414, 0.1163, 0.641, 0.1729, 0.6414, 0.1163, 0.6712, 0.1312, 0.641, 0.1729, 0.6712, 0.1312, 0.6712, 0.1989, 0.641, 0.1729, 0.6712, 0.1989, 0.6413, 0.234, 0.8023, 0.4032, 0.7561, 0.4174, 0.7525, 0.3694, 0.8023, 0.4032, 0.7525, 0.3694, 0.7987, 0.3492, 0.7561, 0.4174, 0.8023, 0.4032, 0.8061, 0.4417, 0.5348, 0.1144, 0.5725, 0.1398, 0.5348, 0.1601, 0.3897, 0.1326, 0.423, 0.1435, 0.3892, 0.1905, 0.9371, 0.6807, 0.9277, 0.6384, 0.9657, 0.6332, 0.9657, 0.6332, 0.9366, 0.5699, 0.9563, 0.5455, 0.3897, 0.1326, 0.3891, 0.0794, 0.4234, 0.0841, 0.3891, 0.0794, 0.4226, 0.03222, 0.4234, 0.0841, 0.4593, 0.1385, 0.4591, 0.05568, 0.4969, 0.07146, 0.4591, 0.05568, 0.4967, 0.0331, 0.4969, 0.07146, 0.5348, 0.1144, 0.5347, 0.07174, 0.5723, 0.0569, 0.5347, 0.07174, 0.4969, 0.07146, 0.5345, 0.03338, 0.5347, 0.07174, 0.5345, 0.03338, 0.5723, 0.0569, 0.6083, 0.1456, 0.6077, 0.08546, 0.6414, 0.1163, 0.6077, 0.08546, 0.5723, 0.0569, 0.6079, 0.03412, 0.6077, 0.08546, 0.6079, 0.03412, 0.6407, 0.06626, 0.6077, 0.08546, 0.6407, 0.06626, 0.6414, 0.1163, 0.6712, 0.1312, 0.6414, 0.1163, 0.671, 0.07438, 0.7561, 0.4174, 0.7143, 0.373, 0.7525, 0.3694, 0.7599, 0.3088, 0.7987, 0.3492, 0.7525, 0.3694, 0.9563, 0.5455, 0.9366, 0.5699, 0.9142, 0.5016, 0.9563, 0.5455, 0.9142, 0.5016, 0.9248, 0.4754, 0.9563, 0.5455, 0.9248, 0.4754, 0.9727, 0.5254, 0.4226, 0.03222, 0.459, 0.006081, 0.4591, 0.05568, 0.4226, 0.03222, 0.4591, 0.05568, 0.4234, 0.0841, 0.6386, 0.8093, 0.6029, 0.8544, 0.5849, 0.8096, 0.6386, 0.8093, 0.5849, 0.8096, 0.5904, 0.7612, 0.6386, 0.8093, 0.5904, 0.7612, 0.634, 0.7605, 0.6633, 0.7102, 0.6699, 0.7608, 0.6379, 0.7104, 0.6633, 0.7102, 0.6379, 0.7104, 0.6378, 0.6596, 0.6633, 0.7102, 0.6378, 0.6596, 0.6632, 0.6594, 0.4967, 0.0331, 0.5345, 0.03338, 0.4969, 0.07146, 0.6379, 0.7104, 0.634, 0.7605, 0.6087, 0.7105, 0.6379, 0.7104, 0.6087, 0.7105, 0.6087, 0.6597, 0.6379, 0.7104, 0.6087, 0.6597, 0.6378, 0.6596, 0.6699, 0.6087, 0.6632, 0.6594, 0.6205, 0.609, 0.6699, 0.6087, 0.6205, 0.609, 0.6386, 0.5605, 0.6205, 0.609, 0.5851, 0.5607, 0.6386, 0.5605, 0.6358, 0.516, 0.6386, 0.5605, 0.603, 0.5156, 0.7061, 0.4068, 0.6769, 0.3606, 0.7143, 0.373, 0.7061, 0.4068, 0.7143, 0.373, 0.7429, 0.4435, 0.6769, 0.3606, 0.6852, 0.3131, 0.7143, 0.373, 0.7525, 0.3694, 0.7143, 0.373, 0.7225, 0.3252, 0.6378, 0.6596, 0.6205, 0.609, 0.6632, 0.6594, 0.459, 0.006081, 0.4965, 0.0, 0.4591, 0.05568, 0.6029, 0.8544, 0.6386, 0.8093, 0.6456, 0.8542, 0.9013, 0.5331, 0.9142, 0.5016, 0.9366, 0.5699, 0.9013, 0.5331, 0.9366, 0.5699, 0.9093, 0.6027, 0.9013, 0.5331, 0.883, 0.5755, 0.8592, 0.5133, 0.9013, 0.5331, 0.8592, 0.5133, 0.8638, 0.4778, 0.9013, 0.5331, 0.8638, 0.4778, 0.9142, 0.5016, 0.6029, 0.8544, 0.5895, 0.8949, 0.5633, 0.854, 0.6029, 0.8544, 0.5633, 0.854, 0.5849, 0.8096, 0.634, 0.7605, 0.5904, 0.7612, 0.6087, 0.7105, 0.5904, 0.7612, 0.5765, 0.7107, 0.6087, 0.7105, 0.6378, 0.6596, 0.6087, 0.6597, 0.6205, 0.609, 0.6087, 0.6597, 0.6087, 0.7105, 0.5765, 0.6599, 0.6087, 0.6597, 0.5765, 0.6599, 0.5741, 0.6097, 0.6087, 0.6597, 0.5741, 0.6097, 0.6205, 0.609, 0.6386, 0.5605, 0.5851, 0.5607, 0.603, 0.5156, 0.5851, 0.5607, 0.549, 0.5158, 0.603, 0.5156, 0.7143, 0.373, 0.6852, 0.3131, 0.7225, 0.3252, 0.6852, 0.3131, 0.7044, 0.2704, 0.7225, 0.3252, 0.7418, 0.2597, 0.7599, 0.3088, 0.7225, 0.3252, 0.7418, 0.2597, 0.7225, 0.3252, 0.7044, 0.2704, 0.5419, 0.8951, 0.5191, 0.8548, 0.5633, 0.854, 0.5419, 0.8951, 0.5633, 0.854, 0.5895, 0.8949, 0.8638, 0.4778, 0.8592, 0.5133, 0.8242, 0.4751, 0.5419, 0.8951, 0.5029, 0.8948, 0.5191, 0.8548, 0.5849, 0.8096, 0.5633, 0.854, 0.5382, 0.8091, 0.5849, 0.8096, 0.5382, 0.8091, 0.5409, 0.7609, 0.5849, 0.8096, 0.5409, 0.7609, 0.5904, 0.7612, 0.5382, 0.8091, 0.5191, 0.8548, 0.4885, 0.8099, 0.5382, 0.8091, 0.4885, 0.8099, 0.4884, 0.7616, 0.5382, 0.8091, 0.4884, 0.7616, 0.5409, 0.7609, 0.5765, 0.7107, 0.5904, 0.7612, 0.5421, 0.7108, 0.5765, 0.7107, 0.5421, 0.7108, 0.5421, 0.66, 0.5765, 0.7107, 0.5421, 0.66, 0.5765, 0.6599, 0.5765, 0.7107, 0.5765, 0.6599, 0.6087, 0.7105, 0.5421, 0.7108, 0.5409, 0.7609, 0.5064, 0.7109, 0.5421, 0.7108, 0.5064, 0.7109, 0.5064, 0.6601, 0.5421, 0.7108, 0.5064, 0.6601, 0.5421, 0.66, 0.5741, 0.6097, 0.5765, 0.6599, 0.5406, 0.6098, 0.5741, 0.6097, 0.5406, 0.6098, 0.5219, 0.561, 0.5741, 0.6097, 0.5219, 0.561, 0.5851, 0.5607, 0.5741, 0.6097, 0.5851, 0.5607, 0.6205, 0.609, 0.5406, 0.6098, 0.5421, 0.66, 0.4885, 0.6095, 0.5406, 0.6098, 0.4885, 0.6095, 0.5219, 0.561, 0.549, 0.5158, 0.5287, 0.4757, 0.5668, 0.4751, 0.549, 0.5158, 0.5668, 0.4751, 0.603, 0.5156, 0.549, 0.5158, 0.5219, 0.561, 0.489, 0.516, 0.549, 0.5158, 0.489, 0.516, 0.4893, 0.4753, 0.549, 0.5158, 0.4893, 0.4753, 0.5287, 0.4757, 0.7044, 0.2704, 0.6736, 0.261, 0.7001, 0.2108, 0.7044, 0.2704, 0.7001, 0.2108, 0.7384, 0.2153, 0.6736, 0.261, 0.7044, 0.2704, 0.6852, 0.3131, 0.5219, 0.561, 0.549, 0.5158, 0.5851, 0.5607, 0.5421, 0.66, 0.5406, 0.6098, 0.5765, 0.6599, 0.5409, 0.7609, 0.5421, 0.7108, 0.5904, 0.7612, 0.5191, 0.8548, 0.5382, 0.8091, 0.5633, 0.854, 0.883, 0.5755, 0.8439, 0.5596, 0.8592, 0.5133, 0.8592, 0.5133, 0.8146, 0.5124, 0.8242, 0.4751, 0.4895, 0.9303, 0.4624, 0.8954, 0.5029, 0.8948, 0.5191, 0.8548, 0.5029, 0.8948, 0.4584, 0.8549, 0.5191, 0.8548, 0.4584, 0.8549, 0.4885, 0.8099, 0.5409, 0.7609, 0.4884, 0.7616, 0.5064, 0.7109, 0.4884, 0.7616, 0.4704, 0.711, 0.5064, 0.7109, 0.5421, 0.66, 0.5064, 0.6601, 0.4885, 0.6095, 0.5064, 0.6601, 0.5064, 0.7109, 0.4703, 0.6602, 0.5064, 0.6601, 0.4703, 0.6602, 0.4885, 0.6095, 0.5219, 0.561, 0.4885, 0.6095, 0.4556, 0.5611, 0.5219, 0.561, 0.4556, 0.5611, 0.489, 0.516, 0.6736, 0.261, 0.6712, 0.2078, 0.7001, 0.2108, 0.4624, 0.8954, 0.4584, 0.8549, 0.5029, 0.8948, 0.7844, 0.4848, 0.7721, 0.5306, 0.7484, 0.5071, 0.4624, 0.8954, 0.4246, 0.8949, 0.4153, 0.8543, 0.4624, 0.8954, 0.4153, 0.8543, 0.4584, 0.8549, 0.4885, 0.8099, 0.4584, 0.8549, 0.4232, 0.81, 0.4885, 0.8099, 0.4232, 0.81, 0.4192, 0.7617, 0.4885, 0.8099, 0.4192, 0.7617, 0.4884, 0.7616, 0.4704, 0.711, 0.4884, 0.7616, 0.4348, 0.7111, 0.4704, 0.711, 0.4348, 0.7111, 0.4348, 0.6603, 0.4704, 0.711, 0.4348, 0.6603, 0.4703, 0.6602, 0.4704, 0.711, 0.4703, 0.6602, 0.5064, 0.7109, 0.4348, 0.7111, 0.4192, 0.7617, 0.4008, 0.7111, 0.4348, 0.7111, 0.4008, 0.7111, 0.4007, 0.6603, 0.4348, 0.7111, 0.4007, 0.6603, 0.4348, 0.6603, 0.4885, 0.6095, 0.4703, 0.6602, 0.4194, 0.6096, 0.4885, 0.6095, 0.4194, 0.6096, 0.4556, 0.5611, 0.4194, 0.6096, 0.393, 0.5612, 0.4556, 0.5611, 0.489, 0.516, 0.4556, 0.5611, 0.4293, 0.5161, 0.489, 0.516, 0.4293, 0.5161, 0.4492, 0.4759, 0.489, 0.516, 0.4492, 0.4759, 0.4893, 0.4753, 0.4293, 0.5161, 0.4123, 0.4755, 0.4492, 0.4759, 0.7001, 0.2108, 0.6712, 0.2078, 0.7145, 0.1389, 0.6789, 0.1544, 0.7145, 0.1389, 0.6712, 0.2078, 0.4348, 0.6603, 0.4194, 0.6096, 0.4703, 0.6602, 0.4192, 0.7617, 0.4348, 0.7111, 0.4884, 0.7616, 0.7721, 0.5306, 0.7844, 0.4848, 0.8146, 0.5124, 0.7721, 0.5306, 0.8146, 0.5124, 0.7954, 0.5695, 0.8439, 0.5596, 0.7954, 0.5695, 0.8146, 0.5124, 0.7721, 0.5306, 0.7954, 0.5695, 0.736, 0.5659, 0.7721, 0.5306, 0.736, 0.5659, 0.7165, 0.5405, 0.7721, 0.5306, 0.7165, 0.5405, 0.7484, 0.5071, 0.4584, 0.8549, 0.4153, 0.8543, 0.4232, 0.81, 0.4153, 0.8543, 0.4246, 0.8949, 0.3758, 0.855, 0.4153, 0.8543, 0.3758, 0.855, 0.379, 0.8094, 0.4153, 0.8543, 0.379, 0.8094, 0.4232, 0.81, 0.4192, 0.7617, 0.4232, 0.81, 0.3724, 0.7612, 0.4192, 0.7617, 0.3724, 0.7612, 0.3691, 0.7111, 0.4192, 0.7617, 0.3691, 0.7111, 0.4008, 0.7111, 0.4348, 0.6603, 0.4007, 0.6603, 0.4194, 0.6096, 0.4007, 0.6603, 0.4008, 0.7111, 0.369, 0.6603, 0.4007, 0.6603, 0.369, 0.6603, 0.3722, 0.6101, 0.4007, 0.6603, 0.3722, 0.6101, 0.4194, 0.6096, 0.4556, 0.5611, 0.393, 0.5612, 0.4293, 0.5161, 0.393, 0.5612, 0.3759, 0.5161, 0.4293, 0.5161, 0.6789, 0.1544, 0.6952, 0.1059, 0.7145, 0.1389, 0.7623, 0.1352, 0.7455, 0.173, 0.7145, 0.1389, 0.3897, 0.8954, 0.3758, 0.855, 0.4246, 0.8949, 0.7165, 0.5405, 0.736, 0.5659, 0.6855, 0.5989, 0.7165, 0.5405, 0.6855, 0.5989, 0.6726, 0.5676, 0.7165, 0.5405, 0.6726, 0.5676, 0.7001, 0.5195, 0.379, 0.8094, 0.3758, 0.855, 0.3404, 0.81, 0.379, 0.8094, 0.3404, 0.81, 0.3316, 0.7617, 0.379, 0.8094, 0.3316, 0.7617, 0.3724, 0.7612, 0.379, 0.8094, 0.3724, 0.7612, 0.4232, 0.81, 0.3691, 0.7111, 0.3724, 0.7612, 0.3405, 0.7111, 0.3691, 0.7111, 0.3405, 0.7111, 0.3404, 0.6603, 0.3691, 0.7111, 0.3404, 0.6603, 0.369, 0.6603, 0.3691, 0.7111, 0.369, 0.6603, 0.4008, 0.7111, 0.0, 0.2207, 0.01599, 0.17, 0.02514, 0.2206, 0.0, 0.2207, 0.02514, 0.2206, 0.02522, 0.2714, 0.0, 0.2207, 0.02522, 0.2714, 8.353e-05, 0.2715, 0.3722, 0.6101, 0.369, 0.6603, 0.3316, 0.6096, 0.3722, 0.6101, 0.3316, 0.6096, 0.3405, 0.5612, 0.3722, 0.6101, 0.3405, 0.5612, 0.393, 0.5612, 0.3722, 0.6101, 0.393, 0.5612, 0.4194, 0.6096, 0.6918, 0.05618, 0.7299, 0.05144, 0.6952, 0.1059, 0.3759, 0.5161, 0.4123, 0.4755, 0.4293, 0.5161, 0.3759, 0.5161, 0.3405, 0.5612, 0.3434, 0.5167, 0.6918, 0.05618, 0.7259, 0.0149, 0.7299, 0.05144, 0.7145, 0.1389, 0.6952, 0.1059, 0.7577, 0.07078, 0.7299, 0.05144, 0.7577, 0.07078, 0.6952, 0.1059, 0.3405, 0.5612, 0.3759, 0.5161, 0.393, 0.5612, 0.3404, 0.6603, 0.3316, 0.6096, 0.369, 0.6603, 0.3316, 0.7617, 0.3405, 0.7111, 0.3724, 0.7612, 0.7954, 0.5695, 0.756, 0.609, 0.736, 0.5659, 0.736, 0.5659, 0.7101, 0.6147, 0.6855, 0.5989, 0.3758, 0.855, 0.3439, 0.8543, 0.3404, 0.81, 0.04829, 0.07722, 0.07378, 0.03598, 0.08607, 0.07635, 0.04829, 0.07722, 0.08607, 0.07635, 0.07794, 0.1213, 0.04829, 0.07722, 0.07794, 0.1213, 0.02465, 0.1217, 0.01599, 0.17, 0.02465, 0.1217, 0.07237, 0.1697, 0.01599, 0.17, 0.07237, 0.1697, 0.0541, 0.2204, 0.01599, 0.17, 0.0541, 0.2204, 0.02514, 0.2206, 8.353e-05, 0.2715, 0.02522, 0.2714, 0.01599, 0.3221, 0.02522, 0.2714, 0.02514, 0.2206, 0.05419, 0.2712, 0.02522, 0.2714, 0.05419, 0.2712, 0.0723, 0.3218, 0.02522, 0.2714, 0.0723, 0.3218, 0.01599, 0.3221, 0.02466, 0.3705, 0.01599, 0.3221, 0.07784, 0.3702, 0.02466, 0.3705, 0.07784, 0.3702, 0.08597, 0.4152, 0.02466, 0.3705, 0.08597, 0.4152, 0.04885, 0.4148, 0.7299, 0.05144, 0.7259, 0.0149, 0.7639, 0.0219, 0.7299, 0.05144, 0.7639, 0.0219, 0.7577, 0.07078, 0.6855, 0.5989, 0.7101, 0.6147, 0.6699, 0.6674, 0.07378, 0.03598, 0.1212, 0.03574, 0.08607, 0.07635, 0.1212, 0.03574, 0.1437, 0.07611, 0.08607, 0.07635, 0.07794, 0.1213, 0.07237, 0.1697, 0.02465, 0.1217, 0.07794, 0.1213, 0.08607, 0.07635, 0.141, 0.1211, 0.07794, 0.1213, 0.141, 0.1211, 0.1218, 0.17, 0.07794, 0.1213, 0.1218, 0.17, 0.07237, 0.1697, 0.0541, 0.2204, 0.07237, 0.1697, 0.08615, 0.2202, 0.0541, 0.2204, 0.08615, 0.2202, 0.08623, 0.271, 0.0541, 0.2204, 0.08623, 0.271, 0.05419, 0.2712, 0.0541, 0.2204, 0.05419, 0.2712, 0.02514, 0.2206, 0.08615, 0.2202, 0.07237, 0.1697, 0.1204, 0.2201, 0.08615, 0.2202, 0.1204, 0.2201, 0.1205, 0.2709, 0.08615, 0.2202, 0.1205, 0.2709, 0.08623, 0.271, 0.0723, 0.3218, 0.07784, 0.3702, 0.01599, 0.3221, 0.0723, 0.3218, 0.08623, 0.271, 0.122, 0.3211, 0.0723, 0.3218, 0.122, 0.3211, 0.1408, 0.3699, 0.0723, 0.3218, 0.1408, 0.3699, 0.07784, 0.3702, 0.08597, 0.4152, 0.1211, 0.4557, 0.08529, 0.4554, 0.08597, 0.4152, 0.08529, 0.4554, 0.04885, 0.4148, 0.08597, 0.4152, 0.07784, 0.3702, 0.1291, 0.4144, 0.08597, 0.4152, 0.1291, 0.4144, 0.1211, 0.4557, 0.7577, 0.07078, 0.7639, 0.0219, 0.7983, 0.04416, 0.7983, 0.04416, 0.8012, 0.004046, 0.8417, 0.03572, 0.7983, 0.04416, 0.8417, 0.03572, 0.8171, 0.08952, 0.8012, 0.004046, 0.7983, 0.04416, 0.7639, 0.0219, 0.08623, 0.271, 0.0723, 0.3218, 0.05419, 0.2712, 0.6959, 0.6873, 0.6699, 0.6674, 0.7101, 0.6147, 0.6959, 0.6873, 0.7101, 0.6147, 0.737, 0.658, 0.756, 0.609, 0.737, 0.658, 0.7101, 0.6147, 0.08607, 0.07635, 0.1437, 0.07611, 0.141, 0.1211, 0.174, 0.03555, 0.1437, 0.07611, 0.1212, 0.03574, 0.174, 0.03555, 0.1212, 0.03574, 0.1407, 0.0, 0.07237, 0.1697, 0.1218, 0.17, 0.1204, 0.2201, 0.1565, 0.1698, 0.1561, 0.22, 0.1218, 0.17, 0.1565, 0.1698, 0.1218, 0.17, 0.141, 0.1211, 0.08623, 0.271, 0.1205, 0.2709, 0.122, 0.3211, 0.1561, 0.22, 0.1562, 0.2708, 0.1204, 0.2201, 0.1561, 0.22, 0.1204, 0.2201, 0.1218, 0.17, 0.1562, 0.2708, 0.1567, 0.3209, 0.1205, 0.2709, 0.1562, 0.2708, 0.1205, 0.2709, 0.1204, 0.2201, 0.1739, 0.4149, 0.1291, 0.4144, 0.1408, 0.3699, 0.1567, 0.3209, 0.1408, 0.3699, 0.122, 0.3211, 0.1567, 0.3209, 0.122, 0.3211, 0.1205, 0.2709, 0.07784, 0.3702, 0.1408, 0.3699, 0.1291, 0.4144, 0.8582, 0.08728, 0.8171, 0.08952, 0.8417, 0.03572, 0.7041, 0.7609, 0.7393, 0.7449, 0.7259, 0.8132, 0.7041, 0.7609, 0.7259, 0.8132, 0.6893, 0.8064, 0.1889, 0.07662, 0.2339, 0.07587, 0.2396, 0.1208, 0.2093, 0.1692, 0.2396, 0.1208, 0.2757, 0.1691, 0.2093, 0.1692, 0.2757, 0.1691, 0.2619, 0.2197, 0.2093, 0.1692, 0.2619, 0.2197, 0.2278, 0.2198, 0.1923, 0.2707, 0.2279, 0.2706, 0.2265, 0.3207, 0.2279, 0.2706, 0.2278, 0.2198, 0.262, 0.2705, 0.2279, 0.2706, 0.262, 0.2705, 0.2597, 0.3207, 0.2279, 0.2706, 0.2597, 0.3207, 0.2265, 0.3207, 0.2072, 0.3697, 0.2265, 0.3207, 0.255, 0.369, 0.2072, 0.3697, 0.255, 0.369, 0.2617, 0.4147, 0.2072, 0.3697, 0.2617, 0.4147, 0.2194, 0.4141, 0.8543, 0.0, 0.9057, 0.01881, 0.896, 0.05256, 0.8959, 0.1081, 0.8582, 0.08728, 0.896, 0.05256, 0.6893, 0.8064, 0.7259, 0.8132, 0.7224, 0.8626, 0.2265, 0.03543, 0.2736, 0.03539, 0.2874, 0.07582, 0.2265, 0.03543, 0.2874, 0.07582, 0.2339, 0.07587, 0.2396, 0.1208, 0.2339, 0.07587, 0.2981, 0.1208, 0.2396, 0.1208, 0.2981, 0.1208, 0.2757, 0.1691, 0.2981, 0.1208, 0.3316, 0.1691, 0.2757, 0.1691, 0.2619, 0.2197, 0.2757, 0.1691, 0.2938, 0.2197, 0.2619, 0.2197, 0.2938, 0.2197, 0.2939, 0.2705, 0.2619, 0.2197, 0.2939, 0.2705, 0.262, 0.2705, 0.2619, 0.2197, 0.262, 0.2705, 0.2278, 0.2198, 0.2938, 0.2197, 0.2757, 0.1691, 0.3225, 0.2197, 0.2938, 0.2197, 0.3225, 0.2197, 0.3226, 0.2705, 0.2938, 0.2197, 0.3226, 0.2705, 0.2939, 0.2705, 0.2597, 0.3207, 0.262, 0.2705, 0.2907, 0.3207, 0.2597, 0.3207, 0.2907, 0.3207, 0.298, 0.3696, 0.2597, 0.3207, 0.298, 0.3696, 0.255, 0.369, 0.2597, 0.3207, 0.255, 0.369, 0.2265, 0.3207, 0.2907, 0.3207, 0.2939, 0.2705, 0.3316, 0.3212, 0.2907, 0.3207, 0.3316, 0.3212, 0.298, 0.3696, 0.2617, 0.4147, 0.2736, 0.4554, 0.2264, 0.4554, 0.2617, 0.4147, 0.2264, 0.4554, 0.2194, 0.4141, 0.2617, 0.4147, 0.298, 0.3696, 0.3101, 0.4147, 0.2617, 0.4147, 0.3101, 0.4147, 0.2736, 0.4554, 0.896, 0.05256, 0.9057, 0.01881, 0.9409, 0.09608, 0.9499, 0.05856, 0.9409, 0.09608, 0.9057, 0.01881, 0.298, 0.3696, 0.2617, 0.4147, 0.255, 0.369, 0.2939, 0.2705, 0.2907, 0.3207, 0.262, 0.2705, 0.2874, 0.07582, 0.2981, 0.1208, 0.2339, 0.07587, 0.7393, 0.7449, 0.7607, 0.7917, 0.7259, 0.8132, 0.7259, 0.8132, 0.7588, 0.8536, 0.7224, 0.8626, 0.7588, 0.8536, 0.7548, 0.8934, 0.7224, 0.8626, 0.7067, 0.8857, 0.7224, 0.8626, 0.7436, 0.9207, 0.31, 0.9037, 0.275, 0.9075, 0.2844, 0.8651, 0.31, 0.9037, 0.2844, 0.8651, 0.3228, 0.8608, 0.2757, 0.1691, 0.3316, 0.1691, 0.3225, 0.2197, 0.3053, 0.8177, 0.2939, 0.7697, 0.3226, 0.7662, 0.2939, 0.2705, 0.3226, 0.2705, 0.3316, 0.3212, 0.3225, 0.7158, 0.3226, 0.7662, 0.2938, 0.7192, 0.3225, 0.7158, 0.2938, 0.7192, 0.3054, 0.6666, 0.3228, 0.6136, 0.3054, 0.6666, 0.2701, 0.6199, 0.3228, 0.6136, 0.2701, 0.6199, 0.2874, 0.5702, 0.2935, 0.5243, 0.2874, 0.5702, 0.2511, 0.5295, 0.9499, 0.05856, 0.9826, 0.1152, 0.9409, 0.09608, 0.7548, 0.8934, 0.7588, 0.8536, 0.7923, 0.9138, 0.2628, 0.945, 0.2264, 0.9484, 0.2337, 0.9114, 0.2628, 0.945, 0.2337, 0.9114, 0.275, 0.9075, 0.7548, 0.8934, 0.7436, 0.9207, 0.7224, 0.8626, 0.2844, 0.8651, 0.275, 0.9075, 0.2394, 0.8693, 0.2844, 0.8651, 0.2394, 0.8693, 0.2597, 0.8214, 0.2844, 0.8651, 0.2597, 0.8214, 0.3053, 0.8177, 0.2844, 0.8651, 0.3053, 0.8177, 0.3228, 0.8608, 0.2394, 0.8693, 0.2265, 0.8232, 0.2597, 0.8214, 0.2939, 0.7697, 0.3053, 0.8177, 0.262, 0.7724, 0.2939, 0.7697, 0.262, 0.7724, 0.2619, 0.7219, 0.2939, 0.7697, 0.2619, 0.7219, 0.2938, 0.7192, 0.2939, 0.7697, 0.2938, 0.7192, 0.3226, 0.7662, 0.262, 0.7724, 0.2597, 0.8214, 0.2279, 0.7743, 0.262, 0.7724, 0.2279, 0.7743, 0.2278, 0.7238, 0.262, 0.7724, 0.2278, 0.7238, 0.2619, 0.7219, 0.3054, 0.6666, 0.2938, 0.7192, 0.2434, 0.6719, 0.3054, 0.6666, 0.2434, 0.6719, 0.2701, 0.6199, 0.2434, 0.6719, 0.2073, 0.6234, 0.2701, 0.6199, 0.2874, 0.5702, 0.2701, 0.6199, 0.2339, 0.5748, 0.2874, 0.5702, 0.2339, 0.5748, 0.2511, 0.5295, 0.2339, 0.5748, 0.2006, 0.5323, 0.2511, 0.5295, 0.9409, 0.09608, 0.9826, 0.1152, 0.9729, 0.1745, 0.2619, 0.7219, 0.2434, 0.6719, 0.2938, 0.7192, 0.2597, 0.8214, 0.262, 0.7724, 0.3053, 0.8177, 0.2337, 0.9114, 0.2394, 0.8693, 0.275, 0.9075, 0.7996, 0.8779, 0.7923, 0.9138, 0.7588, 0.8536, 0.7996, 0.8779, 0.7588, 0.8536, 0.8021, 0.8273, 0.7607, 0.7917, 0.8021, 0.8273, 0.7588, 0.8536, 0.7923, 0.9138, 0.7996, 0.8779, 0.8454, 0.9207, 0.2264, 0.9484, 0.1738, 0.9499, 0.1739, 0.9131, 0.2264, 0.9484, 0.1739, 0.9131, 0.2337, 0.9114, 0.2394, 0.8693, 0.2337, 0.9114, 0.174, 0.8711, 0.2394, 0.8693, 0.174, 0.8711, 0.1918, 0.8242, 0.2394, 0.8693, 0.1918, 0.8242, 0.2265, 0.8232, 0.2597, 0.8214, 0.2265, 0.8232, 0.2279, 0.7743, 0.2279, 0.7743, 0.2265, 0.8232, 0.1923, 0.7753, 0.2279, 0.7743, 0.1923, 0.7753, 0.1922, 0.7249, 0.2279, 0.7743, 0.1922, 0.7249, 0.2278, 0.7238, 0.2619, 0.7219, 0.2278, 0.7238, 0.2434, 0.6719, 0.2434, 0.6719, 0.2278, 0.7238, 0.1916, 0.6741, 0.2434, 0.6719, 0.1916, 0.6741, 0.2073, 0.6234, 0.1741, 0.5765, 0.2339, 0.5748, 0.2073, 0.6234, 0.2701, 0.6199, 0.2073, 0.6234, 0.2339, 0.5748, 0.2511, 0.5295, 0.2006, 0.5323, 0.2073, 0.4922, 0.9423, 0.2194, 0.936, 0.1761, 0.9729, 0.1745, 0.2278, 0.7238, 0.1922, 0.7249, 0.1916, 0.6741, 0.1391, 0.6736, 0.1916, 0.6741, 0.1922, 0.7249, 0.2265, 0.8232, 0.1918, 0.8242, 0.1923, 0.7753, 0.1562, 0.7755, 0.1923, 0.7753, 0.1918, 0.8242, 0.2337, 0.9114, 0.1739, 0.9131, 0.174, 0.8711, 0.7996, 0.8779, 0.844, 0.8837, 0.8454, 0.9207])
me_owp_4050_3dsolid.materials.append(None)
me_owp_4050_3dsolid.use_remesh_preserve_volume = False
me_owp_4050_3dsolid.use_remesh_preserve_attributes = False
me_owp_4050_3dsolid.use_mirror_vertex_groups = False
me_owp_4050_3dsolid.update()

# ---- objects
ob_owp_4050 = bpy.data.objects.new('OWP 4050', me_owp_4050_3dsolid)

# ---- transforms, parenting, visibility, modifiers, constraints
ob_owp_4050.location = (0.0, 0.0, 0.0)
ob_owp_4050.scale = (0.0254, 0.0254, 0.0254)
ob_owp_4050.display_type = 'WIRE'
ob_owp_4050.lineart.crease_threshold = 0.0
_m = ob_owp_4050.modifiers.new('EdgeSplit', 'EDGE_SPLIT')

# ---- collection membership
col_collection_1.objects.link(ob_owp_4050)

# ---- scene / render settings (as saved in the file)
scene.frame_start = 1; scene.frame_end = 250; scene.frame_set(1)
scene.render.engine = 'CYCLES'
scene.render.resolution_percentage = 50
scene.render.dither_intensity = 0.0
scene.cycles.use_denoising = False
scene.cycles.samples = 128
scene.cycles.sampling_pattern = 'TABULATED_SOBOL'
scene.cycles.light_sampling_threshold = 0.0
scene.cycles.use_adaptive_sampling = False
scene.cycles.use_light_tree = False
scene.cycles.caustics_reflective = False
scene.cycles.caustics_refractive = False
scene.cycles.blur_glossy = 0.0
scene.cycles.max_bounces = 6
scene.cycles.sample_clamp_direct = 1.0
scene.cycles.sample_clamp_indirect = 1.0
scene.view_settings.view_transform = 'Standard'
bpy.context.view_layer.update()

# ---- added for rendering (the .blend has no active camera and no usable light): camera, sun
cam_auto = bpy.data.cameras.new('AutoCamera')
cam_auto.lens = 50.0
cam_auto.sensor_width = 36.0
cam_auto.clip_end = 1000.0
ob_auto_camera = bpy.data.objects.new('AutoCamera', cam_auto)
scene.collection.objects.link(ob_auto_camera)
ob_auto_camera.location = (0.254859, -0.169503, 0.211425)
ob_auto_camera.rotation_euler = (1.09748, -7.21219e-08, 0.694738)
scene.camera = ob_auto_camera
light_auto_sun = bpy.data.lights.new('AutoSun', 'SUN')
light_auto_sun.energy = 3.0
light_auto_sun.angle = 0.0523599
ob_auto_sun = bpy.data.objects.new('AutoSun', light_auto_sun)
scene.collection.objects.link(ob_auto_sun)
ob_auto_sun.rotation_euler = (0.872665, 0.174533, 0.523599)
bpy.context.view_layer.update()
